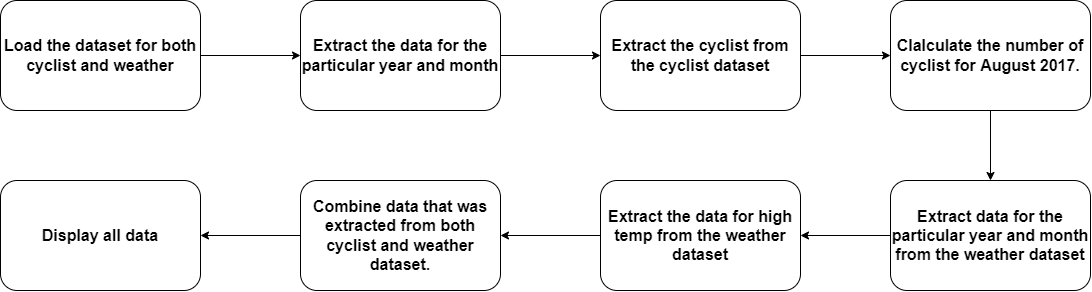

The diagram above was exported from draw.io. Its source (the exported page's mxGraphModel, read from the mxfile embedded in the PNG):
<mxGraphModel dx="1240" dy="790" grid="1" gridSize="10" guides="1" tooltips="1" connect="1" arrows="1" fold="1" page="1" pageScale="1" pageWidth="1100" pageHeight="850" math="0" shadow="0">
  <root>
    <mxCell id="0" />
    <mxCell id="1" parent="0" />
    <mxCell id="mplDmRXQ9X3XReNH6nYp-5" style="edgeStyle=orthogonalEdgeStyle;rounded=0;orthogonalLoop=1;jettySize=auto;html=1;exitX=1;exitY=0.5;exitDx=0;exitDy=0;entryX=0;entryY=0.5;entryDx=0;entryDy=0;" edge="1" parent="1" source="ML3p5__6NTHJpfJ2UsOH-1" target="mplDmRXQ9X3XReNH6nYp-2">
      <mxGeometry relative="1" as="geometry" />
    </mxCell>
    <mxCell id="ML3p5__6NTHJpfJ2UsOH-1" value="&lt;font style=&quot;font-size: 16px&quot;&gt;&lt;b&gt;Load the dataset for both cyclist and weather&lt;/b&gt;&lt;/font&gt;" style="rounded=1;whiteSpace=wrap;html=1;" parent="1" vertex="1">
      <mxGeometry x="140" y="300" width="200" height="110" as="geometry" />
    </mxCell>
    <mxCell id="mplDmRXQ9X3XReNH6nYp-7" style="edgeStyle=orthogonalEdgeStyle;rounded=0;orthogonalLoop=1;jettySize=auto;html=1;exitX=1;exitY=0.5;exitDx=0;exitDy=0;entryX=0;entryY=0.5;entryDx=0;entryDy=0;" edge="1" parent="1" source="jdySXTG79VKonZNIreWK-1" target="mplDmRXQ9X3XReNH6nYp-3">
      <mxGeometry relative="1" as="geometry" />
    </mxCell>
    <mxCell id="jdySXTG79VKonZNIreWK-1" value="&lt;font style=&quot;font-size: 16px&quot;&gt;&lt;b&gt;Extract the cyclist from the cyclist dataset&lt;/b&gt;&lt;/font&gt;" style="rounded=1;whiteSpace=wrap;html=1;" parent="1" vertex="1">
      <mxGeometry x="740" y="300" width="200" height="110" as="geometry" />
    </mxCell>
    <mxCell id="mplDmRXQ9X3XReNH6nYp-11" style="edgeStyle=orthogonalEdgeStyle;rounded=0;orthogonalLoop=1;jettySize=auto;html=1;exitX=0;exitY=0.5;exitDx=0;exitDy=0;entryX=1;entryY=0.5;entryDx=0;entryDy=0;" edge="1" parent="1" source="jdySXTG79VKonZNIreWK-4" target="jdySXTG79VKonZNIreWK-6">
      <mxGeometry relative="1" as="geometry" />
    </mxCell>
    <mxCell id="jdySXTG79VKonZNIreWK-4" value="&lt;b&gt;&lt;font style=&quot;font-size: 16px&quot;&gt;Combine data that was extracted from both cyclist and weather dataset.&lt;/font&gt;&lt;/b&gt;" style="rounded=1;whiteSpace=wrap;html=1;" parent="1" vertex="1">
      <mxGeometry x="440" y="480" width="200" height="110" as="geometry" />
    </mxCell>
    <mxCell id="jdySXTG79VKonZNIreWK-6" value="&lt;b&gt;&lt;font style=&quot;font-size: 16px&quot;&gt;Display all data&lt;/font&gt;&lt;/b&gt;" style="rounded=1;whiteSpace=wrap;html=1;" parent="1" vertex="1">
      <mxGeometry x="140" y="480" width="200" height="110" as="geometry" />
    </mxCell>
    <mxCell id="mplDmRXQ9X3XReNH6nYp-9" style="edgeStyle=orthogonalEdgeStyle;rounded=0;orthogonalLoop=1;jettySize=auto;html=1;exitX=0;exitY=0.5;exitDx=0;exitDy=0;entryX=1;entryY=0.5;entryDx=0;entryDy=0;" edge="1" parent="1" source="mplDmRXQ9X3XReNH6nYp-1" target="mplDmRXQ9X3XReNH6nYp-4">
      <mxGeometry relative="1" as="geometry" />
    </mxCell>
    <mxCell id="mplDmRXQ9X3XReNH6nYp-1" value="&lt;b&gt;&lt;font style=&quot;font-size: 16px&quot;&gt;Extract data for the particular year and month from the weather dataset&lt;/font&gt;&lt;/b&gt;" style="rounded=1;whiteSpace=wrap;html=1;" vertex="1" parent="1">
      <mxGeometry x="1030" y="480" width="200" height="110" as="geometry" />
    </mxCell>
    <mxCell id="mplDmRXQ9X3XReNH6nYp-6" style="edgeStyle=orthogonalEdgeStyle;rounded=0;orthogonalLoop=1;jettySize=auto;html=1;exitX=1;exitY=0.5;exitDx=0;exitDy=0;entryX=0;entryY=0.5;entryDx=0;entryDy=0;" edge="1" parent="1" source="mplDmRXQ9X3XReNH6nYp-2" target="jdySXTG79VKonZNIreWK-1">
      <mxGeometry relative="1" as="geometry" />
    </mxCell>
    <mxCell id="mplDmRXQ9X3XReNH6nYp-2" value="&lt;b&gt;&lt;font style=&quot;font-size: 16px&quot;&gt;Extract the data for the particular year and month&lt;/font&gt;&lt;/b&gt;" style="rounded=1;whiteSpace=wrap;html=1;" vertex="1" parent="1">
      <mxGeometry x="440" y="300" width="200" height="110" as="geometry" />
    </mxCell>
    <mxCell id="mplDmRXQ9X3XReNH6nYp-8" style="edgeStyle=orthogonalEdgeStyle;rounded=0;orthogonalLoop=1;jettySize=auto;html=1;exitX=0.5;exitY=1;exitDx=0;exitDy=0;entryX=0.5;entryY=0;entryDx=0;entryDy=0;" edge="1" parent="1" source="mplDmRXQ9X3XReNH6nYp-3" target="mplDmRXQ9X3XReNH6nYp-1">
      <mxGeometry relative="1" as="geometry" />
    </mxCell>
    <mxCell id="mplDmRXQ9X3XReNH6nYp-3" value="&lt;font size=&quot;1&quot;&gt;&lt;b style=&quot;font-size: 16px&quot;&gt;Clalculate the number of cyclist for August 2017.&lt;/b&gt;&lt;/font&gt;" style="rounded=1;whiteSpace=wrap;html=1;" vertex="1" parent="1">
      <mxGeometry x="1030" y="300" width="200" height="110" as="geometry" />
    </mxCell>
    <mxCell id="mplDmRXQ9X3XReNH6nYp-10" style="edgeStyle=orthogonalEdgeStyle;rounded=0;orthogonalLoop=1;jettySize=auto;html=1;exitX=0;exitY=0.5;exitDx=0;exitDy=0;entryX=1;entryY=0.5;entryDx=0;entryDy=0;" edge="1" parent="1" source="mplDmRXQ9X3XReNH6nYp-4" target="jdySXTG79VKonZNIreWK-4">
      <mxGeometry relative="1" as="geometry" />
    </mxCell>
    <mxCell id="mplDmRXQ9X3XReNH6nYp-4" value="&lt;b&gt;&lt;font style=&quot;font-size: 16px&quot;&gt;Extract the data for high temp from the weather dataset&lt;/font&gt;&lt;/b&gt;" style="rounded=1;whiteSpace=wrap;html=1;" vertex="1" parent="1">
      <mxGeometry x="740" y="480" width="200" height="110" as="geometry" />
    </mxCell>
  </root>
</mxGraphModel>